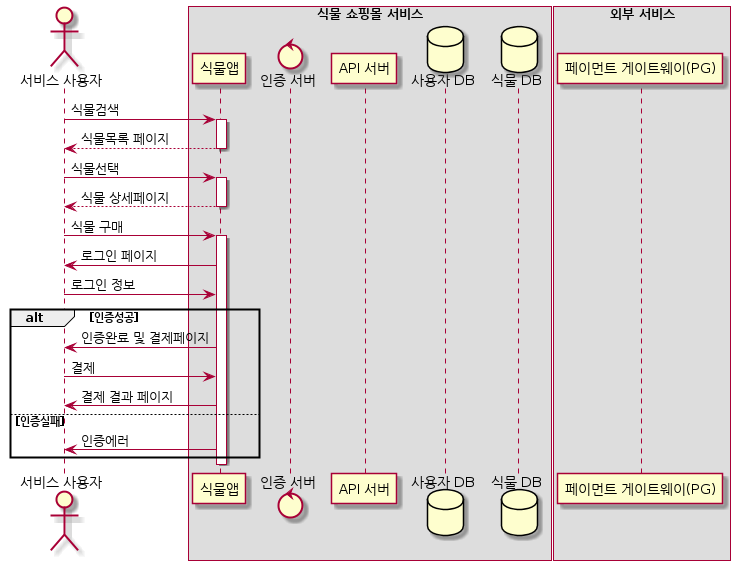

The diagram above was rendered by PlantUML. Its source (embedded in the PNG):
@startuml
skinparam backgroundcolor transparent
skinparam sequence {
        groupbodybackgroundcolor transparent
}
actor "서비스 사용자" as u
box "식물 쇼핑몰 서비스"
        participant "식물앱" as app
        control "인증 서버" as auth
        participant "API 서버" as api
        database "사용자 DB" as adb
        database "식물 DB" as db
end box

box "외부 서비스" 
        participant "페이먼트 게이트웨이(PG)" as pg
end box

u -> app+: 식물검색
return 식물목록 페이지
u -> app+: 식물선택
return 식물 상세페이지
u -> app: 식물 구매
activate app
        app -> u: 로그인 페이지
        u -> app: 로그인 정보
        alt 인증성공
                app -> u: 인증완료 및 결제페이지
                u -> app: 결제
                app -> u: 결제 결과 페이지
        else 인증실패
                app -> u: 인증에러
        end
deactivate app

@enduml